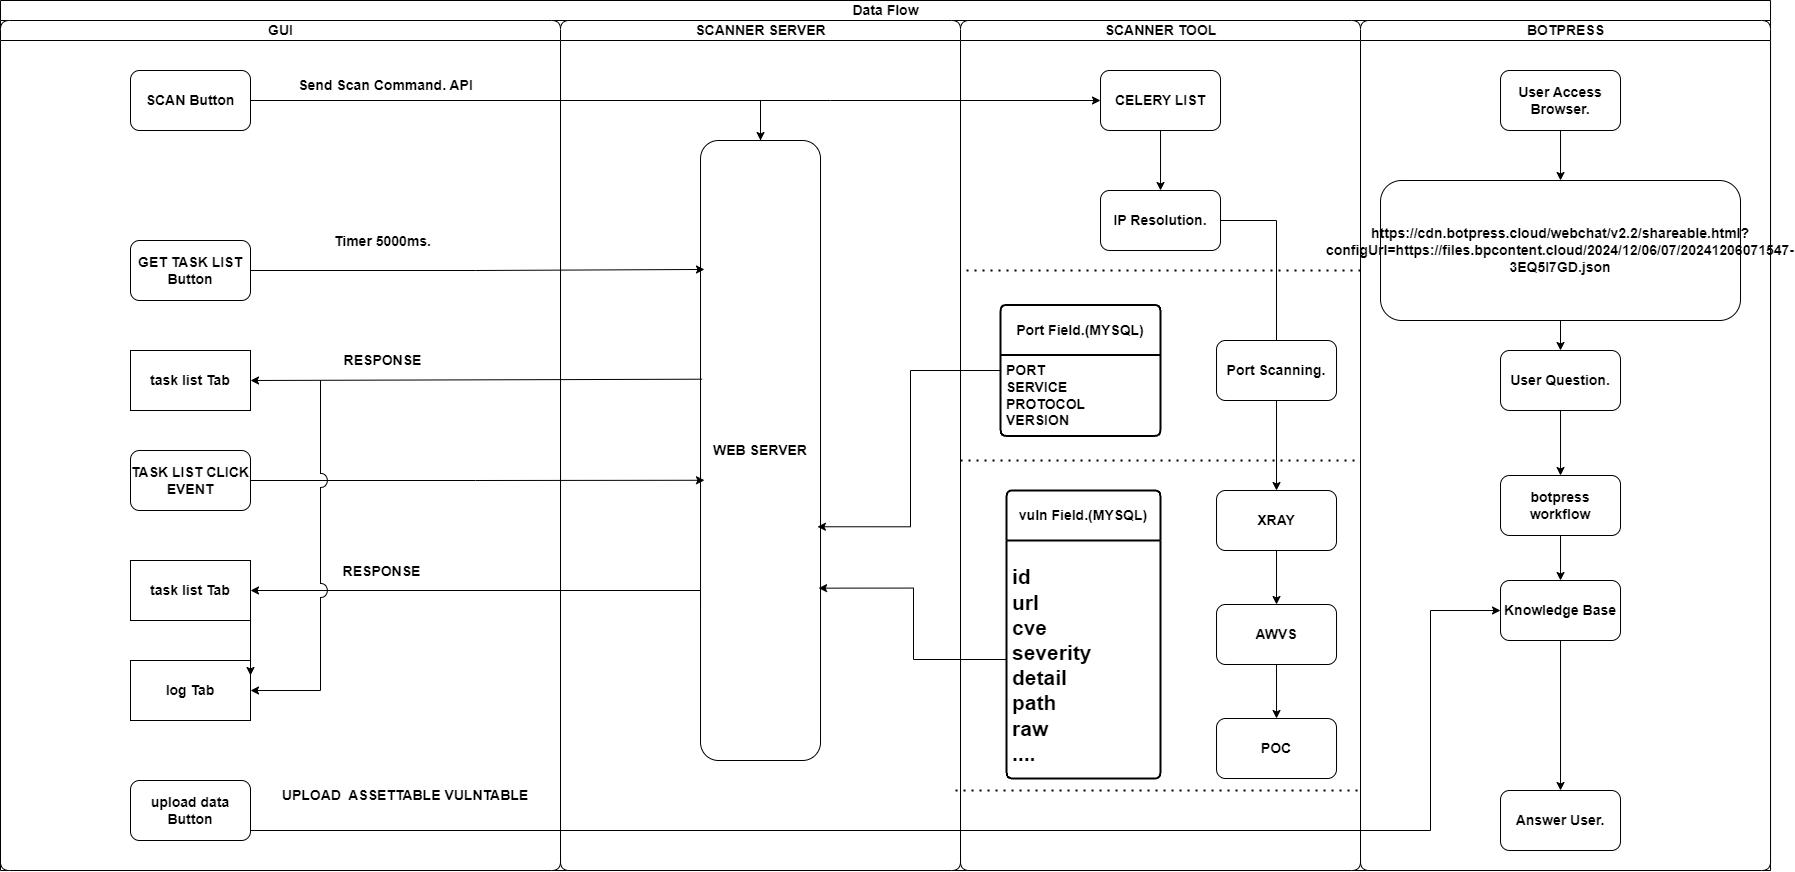

The diagram above was exported from draw.io. Its source (the exported page's mxGraphModel, read from the mxfile embedded in the PNG):
<mxGraphModel dx="2046" dy="1054" grid="1" gridSize="10" guides="1" tooltips="1" connect="1" arrows="1" fold="1" page="1" pageScale="1" pageWidth="827" pageHeight="1169" math="0" shadow="0">
  <root>
    <mxCell id="0" />
    <mxCell id="1" parent="0" />
    <mxCell id="wCQLkypVVZIPBWCsc5-n-1" value="Data Flow" style="swimlane;childLayout=stackLayout;resizeParent=1;resizeParentMax=0;startSize=20;html=1;fontStyle=1;fontSize=14;" vertex="1" parent="1">
      <mxGeometry x="180" y="50" width="1770.02" height="870" as="geometry" />
    </mxCell>
    <mxCell id="wCQLkypVVZIPBWCsc5-n-2" value="GUI" style="swimlane;startSize=20;html=1;swimlaneFillColor=default;swimlaneLine=1;rounded=1;shadow=0;glass=0;gradientColor=none;aspect=fixed;fontStyle=1;fontSize=14;" vertex="1" parent="wCQLkypVVZIPBWCsc5-n-1">
      <mxGeometry y="20" width="560.02" height="850" as="geometry" />
    </mxCell>
    <mxCell id="wCQLkypVVZIPBWCsc5-n-6" value="SCAN Button" style="rounded=1;whiteSpace=wrap;html=1;fontStyle=1;fontSize=14;" vertex="1" parent="wCQLkypVVZIPBWCsc5-n-2">
      <mxGeometry x="130" y="50" width="120" height="60" as="geometry" />
    </mxCell>
    <mxCell id="wCQLkypVVZIPBWCsc5-n-24" value="GET TASK LIST Button" style="rounded=1;whiteSpace=wrap;html=1;fontStyle=1;fontSize=14;" vertex="1" parent="wCQLkypVVZIPBWCsc5-n-2">
      <mxGeometry x="130" y="220" width="120" height="60" as="geometry" />
    </mxCell>
    <mxCell id="wCQLkypVVZIPBWCsc5-n-57" value="&lt;span&gt;task list Tab&lt;/span&gt;" style="rounded=0;whiteSpace=wrap;html=1;fontStyle=1;fontSize=14;" vertex="1" parent="wCQLkypVVZIPBWCsc5-n-2">
      <mxGeometry x="130" y="330" width="120" height="60" as="geometry" />
    </mxCell>
    <mxCell id="wCQLkypVVZIPBWCsc5-n-13" value="Send Scan Command. API" style="text;html=1;align=center;verticalAlign=middle;resizable=0;points=[];autosize=1;strokeColor=none;fillColor=none;fontStyle=1;fontSize=14;" vertex="1" parent="wCQLkypVVZIPBWCsc5-n-2">
      <mxGeometry x="290" y="50" width="190" height="30" as="geometry" />
    </mxCell>
    <mxCell id="wCQLkypVVZIPBWCsc5-n-61" value="TASK LIST CLICK EVENT" style="rounded=1;whiteSpace=wrap;html=1;fontStyle=1;fontSize=14;" vertex="1" parent="wCQLkypVVZIPBWCsc5-n-2">
      <mxGeometry x="130" y="430" width="120" height="60" as="geometry" />
    </mxCell>
    <mxCell id="wCQLkypVVZIPBWCsc5-n-62" value="&lt;span&gt;task list Tab&lt;/span&gt;" style="rounded=0;whiteSpace=wrap;html=1;fontStyle=1;fontSize=14;" vertex="1" parent="wCQLkypVVZIPBWCsc5-n-2">
      <mxGeometry x="130" y="540" width="120" height="60" as="geometry" />
    </mxCell>
    <mxCell id="wCQLkypVVZIPBWCsc5-n-70" value="upload data Button" style="rounded=1;whiteSpace=wrap;html=1;fontStyle=1;fontSize=14;" vertex="1" parent="wCQLkypVVZIPBWCsc5-n-2">
      <mxGeometry x="130" y="760" width="120" height="60" as="geometry" />
    </mxCell>
    <mxCell id="wCQLkypVVZIPBWCsc5-n-71" value="&lt;span&gt;log Tab&lt;/span&gt;" style="rounded=0;whiteSpace=wrap;html=1;fontStyle=1;fontSize=14;" vertex="1" parent="wCQLkypVVZIPBWCsc5-n-2">
      <mxGeometry x="130" y="640" width="120" height="60" as="geometry" />
    </mxCell>
    <mxCell id="wCQLkypVVZIPBWCsc5-n-75" value="RESPONSE" style="edgeLabel;html=1;align=center;verticalAlign=middle;resizable=0;points=[];fontStyle=1;fontSize=14;" vertex="1" connectable="0" parent="wCQLkypVVZIPBWCsc5-n-2">
      <mxGeometry x="379.9986909789069" y="549.9955451241658" as="geometry" />
    </mxCell>
    <mxCell id="wCQLkypVVZIPBWCsc5-n-82" value="UPLOAD&amp;nbsp; ASSETTABLE VULNTABLE" style="text;html=1;align=center;verticalAlign=middle;whiteSpace=wrap;rounded=0;fontStyle=1;fontSize=14;" vertex="1" parent="wCQLkypVVZIPBWCsc5-n-2">
      <mxGeometry x="250" y="760" width="310" height="30" as="geometry" />
    </mxCell>
    <mxCell id="wCQLkypVVZIPBWCsc5-n-3" value="SCANNER SERVER" style="swimlane;startSize=20;html=1;rounded=1;strokeColor=default;align=center;verticalAlign=middle;swimlaneFillColor=default;fontFamily=Helvetica;fontSize=14;fontColor=default;fontStyle=1;fillColor=default;shadow=0;glass=0;gradientColor=none;" vertex="1" parent="wCQLkypVVZIPBWCsc5-n-1">
      <mxGeometry x="560.02" y="20" width="400" height="850" as="geometry" />
    </mxCell>
    <mxCell id="wCQLkypVVZIPBWCsc5-n-7" value="&lt;p&gt;WEB SERVER&lt;/p&gt;" style="rounded=1;whiteSpace=wrap;html=1;strokeColor=default;align=center;verticalAlign=middle;swimlaneFillColor=default;fontFamily=Helvetica;fontSize=14;fontColor=default;fontStyle=1;fillColor=default;shadow=0;glass=0;gradientColor=none;" vertex="1" parent="wCQLkypVVZIPBWCsc5-n-3">
      <mxGeometry x="140" y="120" width="120" height="620" as="geometry" />
    </mxCell>
    <mxCell id="wCQLkypVVZIPBWCsc5-n-4" value="SCANNER TOOL" style="swimlane;startSize=20;html=1;rounded=1;strokeColor=default;align=center;verticalAlign=middle;swimlaneFillColor=default;fontFamily=Helvetica;fontSize=14;fontColor=default;fontStyle=1;fillColor=default;shadow=0;glass=0;gradientColor=none;" vertex="1" parent="wCQLkypVVZIPBWCsc5-n-1">
      <mxGeometry x="960.02" y="20" width="400" height="850" as="geometry" />
    </mxCell>
    <mxCell id="wCQLkypVVZIPBWCsc5-n-34" style="edgeStyle=orthogonalEdgeStyle;rounded=0;orthogonalLoop=1;jettySize=auto;html=1;entryX=0;entryY=0.5;entryDx=0;entryDy=0;fontStyle=1;fontSize=14;" edge="1" parent="wCQLkypVVZIPBWCsc5-n-4" source="wCQLkypVVZIPBWCsc5-n-27" target="wCQLkypVVZIPBWCsc5-n-28">
      <mxGeometry relative="1" as="geometry">
        <Array as="points">
          <mxPoint x="316" y="200" />
          <mxPoint x="316" y="350" />
        </Array>
      </mxGeometry>
    </mxCell>
    <mxCell id="wCQLkypVVZIPBWCsc5-n-27" value="&lt;p&gt;IP Resolution.&lt;/p&gt;" style="rounded=1;whiteSpace=wrap;html=1;strokeColor=default;align=center;verticalAlign=middle;swimlaneFillColor=default;fontFamily=Helvetica;fontSize=14;fontColor=default;fontStyle=1;fillColor=default;shadow=0;glass=0;gradientColor=none;" vertex="1" parent="wCQLkypVVZIPBWCsc5-n-4">
      <mxGeometry x="140" y="170" width="120" height="60" as="geometry" />
    </mxCell>
    <mxCell id="wCQLkypVVZIPBWCsc5-n-46" value="" style="edgeStyle=orthogonalEdgeStyle;rounded=0;orthogonalLoop=1;jettySize=auto;html=1;fontStyle=1;fontSize=14;" edge="1" parent="wCQLkypVVZIPBWCsc5-n-4" source="wCQLkypVVZIPBWCsc5-n-28" target="wCQLkypVVZIPBWCsc5-n-45">
      <mxGeometry relative="1" as="geometry" />
    </mxCell>
    <mxCell id="wCQLkypVVZIPBWCsc5-n-28" value="&lt;p&gt;Port Scanning.&lt;/p&gt;" style="rounded=1;whiteSpace=wrap;html=1;strokeColor=default;align=center;verticalAlign=middle;swimlaneFillColor=default;fontFamily=Helvetica;fontSize=14;fontColor=default;fontStyle=1;fillColor=default;shadow=0;glass=0;gradientColor=none;" vertex="1" parent="wCQLkypVVZIPBWCsc5-n-4">
      <mxGeometry x="256" y="320" width="120" height="60" as="geometry" />
    </mxCell>
    <mxCell id="wCQLkypVVZIPBWCsc5-n-29" value="&lt;p&gt;Port Field.(MYSQL)&lt;/p&gt;" style="swimlane;childLayout=stackLayout;horizontal=1;startSize=50;horizontalStack=0;rounded=1;fontSize=14;fontStyle=1;strokeWidth=2;resizeParent=0;resizeLast=1;shadow=0;dashed=0;align=center;arcSize=4;whiteSpace=wrap;html=1;" vertex="1" parent="wCQLkypVVZIPBWCsc5-n-4">
      <mxGeometry x="40" y="284.5" width="160" height="131" as="geometry" />
    </mxCell>
    <mxCell id="wCQLkypVVZIPBWCsc5-n-30" value="&lt;span&gt;PORT&lt;/span&gt;&lt;div&gt;&lt;span&gt;SERVICE&lt;/span&gt;&lt;/div&gt;&lt;div&gt;&lt;span&gt;PROTOCOL&lt;/span&gt;&lt;/div&gt;&lt;div&gt;&lt;span&gt;VERSION&lt;/span&gt;&lt;/div&gt;" style="align=left;strokeColor=none;fillColor=none;spacingLeft=4;fontSize=14;verticalAlign=top;resizable=0;rotatable=0;part=1;html=1;fontStyle=1" vertex="1" parent="wCQLkypVVZIPBWCsc5-n-29">
      <mxGeometry y="50" width="160" height="81" as="geometry" />
    </mxCell>
    <mxCell id="wCQLkypVVZIPBWCsc5-n-33" style="edgeStyle=orthogonalEdgeStyle;rounded=0;orthogonalLoop=1;jettySize=auto;html=1;entryX=0.5;entryY=0;entryDx=0;entryDy=0;fontStyle=1;fontSize=14;" edge="1" parent="wCQLkypVVZIPBWCsc5-n-4" source="wCQLkypVVZIPBWCsc5-n-31" target="wCQLkypVVZIPBWCsc5-n-27">
      <mxGeometry relative="1" as="geometry" />
    </mxCell>
    <mxCell id="wCQLkypVVZIPBWCsc5-n-31" value="&lt;p&gt;CELERY LIST&lt;/p&gt;" style="rounded=1;whiteSpace=wrap;html=1;strokeColor=default;align=center;verticalAlign=middle;swimlaneFillColor=default;fontFamily=Helvetica;fontSize=14;fontColor=default;fontStyle=1;fillColor=default;shadow=0;glass=0;gradientColor=none;" vertex="1" parent="wCQLkypVVZIPBWCsc5-n-4">
      <mxGeometry x="140" y="50" width="120" height="60" as="geometry" />
    </mxCell>
    <mxCell id="wCQLkypVVZIPBWCsc5-n-39" value="&lt;p&gt;vuln Field.(MYSQL)&lt;/p&gt;" style="swimlane;childLayout=stackLayout;horizontal=1;startSize=50;horizontalStack=0;rounded=1;fontSize=14;fontStyle=1;strokeWidth=2;resizeParent=0;resizeLast=1;shadow=0;dashed=0;align=center;arcSize=4;whiteSpace=wrap;html=1;" vertex="1" parent="wCQLkypVVZIPBWCsc5-n-4">
      <mxGeometry x="46" y="470" width="154" height="288" as="geometry" />
    </mxCell>
    <mxCell id="wCQLkypVVZIPBWCsc5-n-40" value="&lt;h2&gt;&lt;span&gt;id&lt;br&gt;&lt;/span&gt;&lt;span&gt;url&lt;br&gt;&lt;/span&gt;&lt;span&gt;cve&lt;br&gt;&lt;/span&gt;severity&lt;br&gt;detail&lt;br&gt;path&lt;br&gt;raw&lt;br&gt;....&lt;/h2&gt;" style="align=left;strokeColor=none;fillColor=none;spacingLeft=4;fontSize=14;verticalAlign=top;resizable=0;rotatable=0;part=1;html=1;fontStyle=1" vertex="1" parent="wCQLkypVVZIPBWCsc5-n-39">
      <mxGeometry y="50" width="154" height="238" as="geometry" />
    </mxCell>
    <mxCell id="wCQLkypVVZIPBWCsc5-n-48" value="" style="edgeStyle=orthogonalEdgeStyle;rounded=0;orthogonalLoop=1;jettySize=auto;html=1;fontStyle=1;fontSize=14;" edge="1" parent="wCQLkypVVZIPBWCsc5-n-4" source="wCQLkypVVZIPBWCsc5-n-45" target="wCQLkypVVZIPBWCsc5-n-47">
      <mxGeometry relative="1" as="geometry" />
    </mxCell>
    <mxCell id="wCQLkypVVZIPBWCsc5-n-45" value="XRAY" style="whiteSpace=wrap;html=1;rounded=1;swimlaneFillColor=default;fontStyle=1;shadow=0;glass=0;gradientColor=none;fontSize=14;" vertex="1" parent="wCQLkypVVZIPBWCsc5-n-4">
      <mxGeometry x="256" y="470" width="120" height="60" as="geometry" />
    </mxCell>
    <mxCell id="wCQLkypVVZIPBWCsc5-n-50" value="" style="edgeStyle=orthogonalEdgeStyle;rounded=0;orthogonalLoop=1;jettySize=auto;html=1;fontStyle=1;fontSize=14;" edge="1" parent="wCQLkypVVZIPBWCsc5-n-4" source="wCQLkypVVZIPBWCsc5-n-47" target="wCQLkypVVZIPBWCsc5-n-49">
      <mxGeometry relative="1" as="geometry" />
    </mxCell>
    <mxCell id="wCQLkypVVZIPBWCsc5-n-47" value="AWVS" style="whiteSpace=wrap;html=1;rounded=1;swimlaneFillColor=default;fontStyle=1;shadow=0;glass=0;gradientColor=none;fontSize=14;" vertex="1" parent="wCQLkypVVZIPBWCsc5-n-4">
      <mxGeometry x="256" y="584" width="120" height="60" as="geometry" />
    </mxCell>
    <mxCell id="wCQLkypVVZIPBWCsc5-n-49" value="POC" style="whiteSpace=wrap;html=1;rounded=1;swimlaneFillColor=default;fontStyle=1;shadow=0;glass=0;gradientColor=none;fontSize=14;" vertex="1" parent="wCQLkypVVZIPBWCsc5-n-4">
      <mxGeometry x="256" y="698" width="120" height="60" as="geometry" />
    </mxCell>
    <mxCell id="wCQLkypVVZIPBWCsc5-n-79" value="" style="endArrow=none;dashed=1;html=1;dashPattern=1 3;strokeWidth=2;rounded=0;entryX=1;entryY=0.5;entryDx=0;entryDy=0;exitX=0;exitY=0.5;exitDx=0;exitDy=0;fontStyle=1;fontSize=14;" edge="1" parent="wCQLkypVVZIPBWCsc5-n-4">
      <mxGeometry width="50" height="50" relative="1" as="geometry">
        <mxPoint y="440" as="sourcePoint" />
        <mxPoint x="400" y="440" as="targetPoint" />
      </mxGeometry>
    </mxCell>
    <mxCell id="wCQLkypVVZIPBWCsc5-n-80" value="" style="endArrow=none;dashed=1;html=1;dashPattern=1 3;strokeWidth=2;rounded=0;fontStyle=1;fontSize=14;" edge="1" parent="wCQLkypVVZIPBWCsc5-n-4">
      <mxGeometry width="50" height="50" relative="1" as="geometry">
        <mxPoint x="6" y="250" as="sourcePoint" />
        <mxPoint x="406" y="250" as="targetPoint" />
      </mxGeometry>
    </mxCell>
    <mxCell id="wCQLkypVVZIPBWCsc5-n-81" value="" style="endArrow=none;dashed=1;html=1;dashPattern=1 3;strokeWidth=2;rounded=0;fontStyle=1;fontSize=14;" edge="1" parent="wCQLkypVVZIPBWCsc5-n-4">
      <mxGeometry width="50" height="50" relative="1" as="geometry">
        <mxPoint x="-5" y="770" as="sourcePoint" />
        <mxPoint x="405" y="770" as="targetPoint" />
      </mxGeometry>
    </mxCell>
    <mxCell id="wCQLkypVVZIPBWCsc5-n-26" value="BOTPRESS" style="swimlane;startSize=20;html=1;rounded=1;strokeColor=default;align=center;verticalAlign=middle;swimlaneFillColor=default;fontFamily=Helvetica;fontSize=14;fontColor=default;fontStyle=1;fillColor=default;shadow=0;glass=0;gradientColor=none;" vertex="1" parent="wCQLkypVVZIPBWCsc5-n-1">
      <mxGeometry x="1360.02" y="20" width="410" height="850" as="geometry" />
    </mxCell>
    <mxCell id="wCQLkypVVZIPBWCsc5-n-90" value="" style="edgeStyle=orthogonalEdgeStyle;rounded=0;orthogonalLoop=1;jettySize=auto;html=1;fontStyle=1;fontSize=14;" edge="1" parent="wCQLkypVVZIPBWCsc5-n-26" source="wCQLkypVVZIPBWCsc5-n-77" target="wCQLkypVVZIPBWCsc5-n-89">
      <mxGeometry relative="1" as="geometry" />
    </mxCell>
    <mxCell id="wCQLkypVVZIPBWCsc5-n-77" value="Knowledge Base" style="whiteSpace=wrap;html=1;fontSize=14;rounded=1;fontStyle=1;" vertex="1" parent="wCQLkypVVZIPBWCsc5-n-26">
      <mxGeometry x="140" y="560" width="120" height="60" as="geometry" />
    </mxCell>
    <mxCell id="wCQLkypVVZIPBWCsc5-n-85" value="" style="edgeStyle=orthogonalEdgeStyle;rounded=0;orthogonalLoop=1;jettySize=auto;html=1;fontStyle=1;fontSize=14;" edge="1" parent="wCQLkypVVZIPBWCsc5-n-26" source="wCQLkypVVZIPBWCsc5-n-83" target="wCQLkypVVZIPBWCsc5-n-84">
      <mxGeometry relative="1" as="geometry" />
    </mxCell>
    <mxCell id="wCQLkypVVZIPBWCsc5-n-83" value="&lt;p&gt;User Access Browser.&lt;/p&gt;" style="rounded=1;whiteSpace=wrap;html=1;fontStyle=1;fontSize=14;" vertex="1" parent="wCQLkypVVZIPBWCsc5-n-26">
      <mxGeometry x="140" y="50" width="120" height="60" as="geometry" />
    </mxCell>
    <mxCell id="wCQLkypVVZIPBWCsc5-n-87" value="" style="edgeStyle=orthogonalEdgeStyle;rounded=0;orthogonalLoop=1;jettySize=auto;html=1;fontStyle=1;fontSize=14;" edge="1" parent="wCQLkypVVZIPBWCsc5-n-26" source="wCQLkypVVZIPBWCsc5-n-84" target="wCQLkypVVZIPBWCsc5-n-86">
      <mxGeometry relative="1" as="geometry" />
    </mxCell>
    <mxCell id="wCQLkypVVZIPBWCsc5-n-84" value="&lt;p&gt;https://cdn.botpress.cloud/webchat/v2.2/shareable.html?configUrl=https://files.bpcontent.cloud/2024/12/06/07/20241206071547-3EQ5I7GD.json&lt;/p&gt;" style="rounded=1;html=1;whiteSpace=wrap;fontStyle=1;fontSize=14;" vertex="1" parent="wCQLkypVVZIPBWCsc5-n-26">
      <mxGeometry x="20" y="160" width="360" height="140" as="geometry" />
    </mxCell>
    <mxCell id="wCQLkypVVZIPBWCsc5-n-92" value="" style="edgeStyle=orthogonalEdgeStyle;rounded=0;orthogonalLoop=1;jettySize=auto;html=1;fontStyle=1;fontSize=14;" edge="1" parent="wCQLkypVVZIPBWCsc5-n-26" source="wCQLkypVVZIPBWCsc5-n-86" target="wCQLkypVVZIPBWCsc5-n-91">
      <mxGeometry relative="1" as="geometry" />
    </mxCell>
    <mxCell id="wCQLkypVVZIPBWCsc5-n-86" value="&lt;p&gt;User Question.&lt;/p&gt;" style="rounded=1;whiteSpace=wrap;html=1;fontStyle=1;fontSize=14;" vertex="1" parent="wCQLkypVVZIPBWCsc5-n-26">
      <mxGeometry x="140" y="330" width="120" height="60" as="geometry" />
    </mxCell>
    <mxCell id="wCQLkypVVZIPBWCsc5-n-89" value="&lt;p&gt;Answer User.&lt;/p&gt;" style="whiteSpace=wrap;html=1;fontSize=14;rounded=1;fontStyle=1;" vertex="1" parent="wCQLkypVVZIPBWCsc5-n-26">
      <mxGeometry x="140" y="770" width="120" height="60" as="geometry" />
    </mxCell>
    <mxCell id="wCQLkypVVZIPBWCsc5-n-93" style="edgeStyle=orthogonalEdgeStyle;rounded=0;orthogonalLoop=1;jettySize=auto;html=1;entryX=0.5;entryY=0;entryDx=0;entryDy=0;fontStyle=1;fontSize=14;" edge="1" parent="wCQLkypVVZIPBWCsc5-n-26" source="wCQLkypVVZIPBWCsc5-n-91" target="wCQLkypVVZIPBWCsc5-n-77">
      <mxGeometry relative="1" as="geometry" />
    </mxCell>
    <mxCell id="wCQLkypVVZIPBWCsc5-n-91" value="botpress workflow" style="whiteSpace=wrap;html=1;rounded=1;fontStyle=1;fontSize=14;" vertex="1" parent="wCQLkypVVZIPBWCsc5-n-26">
      <mxGeometry x="140" y="455" width="120" height="60" as="geometry" />
    </mxCell>
    <mxCell id="wCQLkypVVZIPBWCsc5-n-32" style="edgeStyle=orthogonalEdgeStyle;rounded=0;orthogonalLoop=1;jettySize=auto;html=1;fontStyle=1;fontSize=14;" edge="1" parent="wCQLkypVVZIPBWCsc5-n-1" source="wCQLkypVVZIPBWCsc5-n-7" target="wCQLkypVVZIPBWCsc5-n-31">
      <mxGeometry relative="1" as="geometry">
        <Array as="points">
          <mxPoint x="830" y="100" />
          <mxPoint x="830" y="100" />
        </Array>
      </mxGeometry>
    </mxCell>
    <mxCell id="wCQLkypVVZIPBWCsc5-n-37" style="edgeStyle=orthogonalEdgeStyle;rounded=0;orthogonalLoop=1;jettySize=auto;html=1;entryX=0.5;entryY=0;entryDx=0;entryDy=0;fontStyle=1;fontSize=14;" edge="1" parent="wCQLkypVVZIPBWCsc5-n-1" source="wCQLkypVVZIPBWCsc5-n-6" target="wCQLkypVVZIPBWCsc5-n-7">
      <mxGeometry relative="1" as="geometry">
        <Array as="points">
          <mxPoint x="760" y="100" />
        </Array>
      </mxGeometry>
    </mxCell>
    <mxCell id="wCQLkypVVZIPBWCsc5-n-38" style="edgeStyle=orthogonalEdgeStyle;rounded=0;orthogonalLoop=1;jettySize=auto;html=1;entryX=0.974;entryY=0.623;entryDx=0;entryDy=0;entryPerimeter=0;fontStyle=1;fontSize=14;" edge="1" parent="wCQLkypVVZIPBWCsc5-n-1" source="wCQLkypVVZIPBWCsc5-n-29" target="wCQLkypVVZIPBWCsc5-n-7">
      <mxGeometry relative="1" as="geometry" />
    </mxCell>
    <mxCell id="wCQLkypVVZIPBWCsc5-n-41" style="edgeStyle=orthogonalEdgeStyle;rounded=0;orthogonalLoop=1;jettySize=auto;html=1;entryX=0.984;entryY=0.722;entryDx=0;entryDy=0;entryPerimeter=0;fontStyle=1;fontSize=14;" edge="1" parent="wCQLkypVVZIPBWCsc5-n-1" source="wCQLkypVVZIPBWCsc5-n-40" target="wCQLkypVVZIPBWCsc5-n-7">
      <mxGeometry relative="1" as="geometry" />
    </mxCell>
    <mxCell id="wCQLkypVVZIPBWCsc5-n-51" style="edgeStyle=orthogonalEdgeStyle;rounded=0;orthogonalLoop=1;jettySize=auto;html=1;entryX=0.033;entryY=0.208;entryDx=0;entryDy=0;entryPerimeter=0;fontStyle=1;fontSize=14;" edge="1" parent="wCQLkypVVZIPBWCsc5-n-1" source="wCQLkypVVZIPBWCsc5-n-24" target="wCQLkypVVZIPBWCsc5-n-7">
      <mxGeometry relative="1" as="geometry" />
    </mxCell>
    <mxCell id="wCQLkypVVZIPBWCsc5-n-56" value="&lt;p&gt;Timer 5000ms.&lt;/p&gt;" style="edgeLabel;html=1;align=center;verticalAlign=middle;resizable=0;points=[];fontStyle=1;fontSize=14;" vertex="1" connectable="0" parent="wCQLkypVVZIPBWCsc5-n-51">
      <mxGeometry x="-0.6151" y="-1" relative="1" as="geometry">
        <mxPoint x="44" y="-31" as="offset" />
      </mxGeometry>
    </mxCell>
    <mxCell id="wCQLkypVVZIPBWCsc5-n-55" value="" style="endArrow=classic;html=1;rounded=0;exitX=0.013;exitY=0.385;exitDx=0;exitDy=0;exitPerimeter=0;entryX=1;entryY=0.5;entryDx=0;entryDy=0;fontStyle=1;fontSize=14;" edge="1" parent="wCQLkypVVZIPBWCsc5-n-1" source="wCQLkypVVZIPBWCsc5-n-7" target="wCQLkypVVZIPBWCsc5-n-57">
      <mxGeometry width="50" height="50" relative="1" as="geometry">
        <mxPoint x="810" y="440" as="sourcePoint" />
        <mxPoint x="250" y="380" as="targetPoint" />
      </mxGeometry>
    </mxCell>
    <mxCell id="wCQLkypVVZIPBWCsc5-n-60" value="RESPONSE" style="edgeLabel;html=1;align=center;verticalAlign=middle;resizable=0;points=[];fontStyle=1;fontSize=14;" vertex="1" connectable="0" parent="wCQLkypVVZIPBWCsc5-n-55">
      <mxGeometry x="0.6237" y="-2" relative="1" as="geometry">
        <mxPoint x="47" y="-18" as="offset" />
      </mxGeometry>
    </mxCell>
    <mxCell id="wCQLkypVVZIPBWCsc5-n-73" style="edgeStyle=orthogonalEdgeStyle;rounded=0;orthogonalLoop=1;jettySize=auto;html=1;entryX=0.033;entryY=0.548;entryDx=0;entryDy=0;entryPerimeter=0;fontStyle=1;fontSize=14;" edge="1" parent="wCQLkypVVZIPBWCsc5-n-1" source="wCQLkypVVZIPBWCsc5-n-61" target="wCQLkypVVZIPBWCsc5-n-7">
      <mxGeometry relative="1" as="geometry" />
    </mxCell>
    <mxCell id="wCQLkypVVZIPBWCsc5-n-74" style="edgeStyle=orthogonalEdgeStyle;rounded=0;orthogonalLoop=1;jettySize=auto;html=1;exitX=0;exitY=0.75;exitDx=0;exitDy=0;entryX=1;entryY=0.5;entryDx=0;entryDy=0;fontStyle=1;fontSize=14;" edge="1" parent="wCQLkypVVZIPBWCsc5-n-1" source="wCQLkypVVZIPBWCsc5-n-7" target="wCQLkypVVZIPBWCsc5-n-62">
      <mxGeometry relative="1" as="geometry">
        <Array as="points">
          <mxPoint x="700" y="590" />
        </Array>
      </mxGeometry>
    </mxCell>
    <mxCell id="wCQLkypVVZIPBWCsc5-n-94" style="edgeStyle=orthogonalEdgeStyle;rounded=0;orthogonalLoop=1;jettySize=auto;html=1;exitX=0;exitY=1;exitDx=0;exitDy=0;entryX=0;entryY=0.5;entryDx=0;entryDy=0;fontStyle=1;fontSize=14;" edge="1" parent="wCQLkypVVZIPBWCsc5-n-1" source="wCQLkypVVZIPBWCsc5-n-82" target="wCQLkypVVZIPBWCsc5-n-77">
      <mxGeometry relative="1" as="geometry">
        <Array as="points">
          <mxPoint x="250" y="830" />
          <mxPoint x="1430" y="830" />
          <mxPoint x="1430" y="610" />
        </Array>
      </mxGeometry>
    </mxCell>
    <mxCell id="wCQLkypVVZIPBWCsc5-n-72" value="" style="endArrow=classic;html=1;rounded=0;entryX=1;entryY=0.5;entryDx=0;entryDy=0;jumpStyle=arc;jumpSize=14;fontStyle=1;fontSize=14;" edge="1" parent="1" target="wCQLkypVVZIPBWCsc5-n-71">
      <mxGeometry width="50" height="50" relative="1" as="geometry">
        <mxPoint x="500" y="430" as="sourcePoint" />
        <mxPoint x="940" y="490" as="targetPoint" />
        <Array as="points">
          <mxPoint x="500" y="740" />
        </Array>
      </mxGeometry>
    </mxCell>
    <mxCell id="wCQLkypVVZIPBWCsc5-n-76" value="" style="endArrow=classic;html=1;rounded=0;entryX=1;entryY=0.25;entryDx=0;entryDy=0;fontStyle=1;fontSize=14;" edge="1" parent="1" target="wCQLkypVVZIPBWCsc5-n-71">
      <mxGeometry width="50" height="50" relative="1" as="geometry">
        <mxPoint x="430" y="640" as="sourcePoint" />
        <mxPoint x="940" y="490" as="targetPoint" />
        <Array as="points">
          <mxPoint x="430" y="725" />
        </Array>
      </mxGeometry>
    </mxCell>
  </root>
</mxGraphModel>